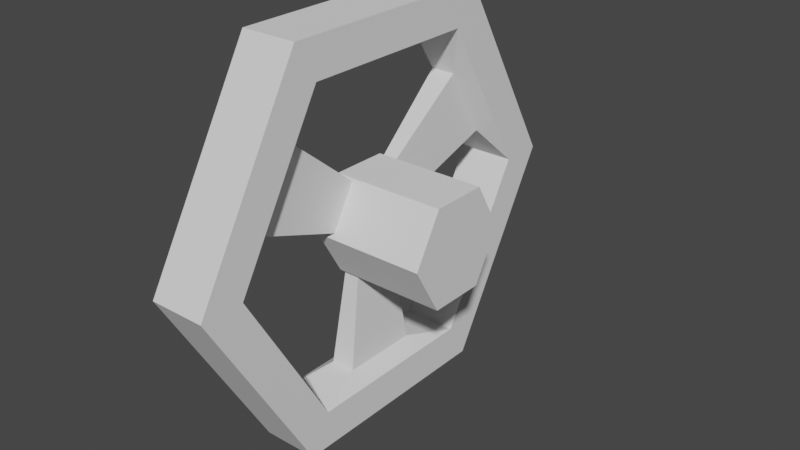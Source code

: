 # Source: door_handle.blend  (saved by Blender 2.83.19; exported with 4.5.12 LTS)
import bpy
from mathutils import Matrix  # noqa: F401  (used for matrix-valued properties, if any)

bpy.ops.wm.read_factory_settings(use_empty=True)
scene = bpy.context.scene
scene.name = 'Scene'

# ---- collections
col_collection = bpy.data.collections.new('Collection'); scene.collection.children.link(col_collection)

# ---- world
world_world = bpy.data.worlds.new('World'); scene.world = world_world
world_world.use_nodes = True; world_world.node_tree.nodes.clear()
_N = world_world.node_tree.nodes; _L = world_world.node_tree.links
n0 = _N.new('ShaderNodeOutputWorld'); n0.name = 'World Output'; n0.location = (300, 300)
n1 = _N.new('ShaderNodeBackground'); n1.name = 'Background'; n1.location = (10, 300)
n1.inputs[0].default_value = (0.05088, 0.05088, 0.05088, 1.0)
_L.new(n1.outputs[0], n0.inputs[0])
n0.is_active_output = True
world_world.color = (0.05088, 0.05088, 0.05088)
world_world.use_sun_shadow = False
world_world.sun_shadow_jitter_overblur = 0.0

# ---- meshes
me_cylinder = bpy.data.meshes.new('Cylinder')
me_cylinder.from_pydata([(-0.001574, 0.1614, -0.04073), (-0.001574, 0.1614, 0.009272), (0.1382, 0.08071, -0.04073), (0.1382, 0.08071, 0.009272), (0.1382, -0.08071, -0.04073), (0.1382, -0.08071, 0.009272), (-0.001574, -0.1614, -0.04073), (-0.001574, -0.1614, 0.009272), (-0.1414, -0.08071, -0.04073), (-0.1414, -0.08071, 0.009272), (-0.1414, 0.08071, -0.04073), (-0.1414, 0.08071, 0.009272), (-0.001574, 0.2, -0.04073), (0.1716, 0.1, -0.04073), (0.1716, 0.1, 0.009272), (-0.001574, 0.2, 0.009272), (0.1716, -0.1, -0.04073), (0.1716, -0.1, 0.009272), (-0.001574, -0.2, -0.04073), (-0.001574, -0.2, 0.009272), (-0.1748, -0.1, -0.04073), (-0.1748, -0.1, 0.009272), (-0.1748, 0.1, -0.04073), (-0.1748, 0.1, 0.009272), (0.1382, 0.08071, -0.04073), (0.1382, -0.08071, -0.04073), (0.1382, -0.08071, 0.009272), (0.1382, 0.08071, 0.009272), (-0.001574, -0.1614, -0.04073), (-0.1414, -0.08071, -0.04073), (-0.1414, -0.08071, 0.009272), (-0.001574, -0.1614, 0.009272), (-0.1414, 0.08071, -0.04073), (-0.001574, 0.1614, -0.04073), (-0.001574, 0.1614, 0.009272), (-0.1414, 0.08071, 0.009272), (-0.09703, 0.09476, -0.02666), (-0.03591, 0.13, -0.02666), (-0.03591, 0.13, -0.004798), (-0.09703, 0.09476, -0.004798), (-0.03591, -0.13, -0.02666), (-0.09703, -0.09476, -0.02666), (-0.09703, -0.09476, -0.004798), (-0.03591, -0.13, -0.004798), (0.1282, 0.03529, -0.02666), (0.1282, -0.03529, -0.02666), (0.1282, -0.03529, -0.004798), (0.1282, 0.03529, -0.004798), (0.0, 0.05, -0.025), (-2.186e-09, 0.05, 0.075), (0.0433, 0.025, -0.025), (0.0433, 0.025, 0.075), (0.0433, -0.025, -0.025), (0.0433, -0.025, 0.075), (-4.371e-09, -0.05, -0.025), (-6.557e-09, -0.05, 0.075), (-0.0433, -0.025, -0.025), (-0.0433, -0.025, 0.075), (-0.0433, 0.025, -0.025), (-0.0433, 0.025, 0.075), (-0.004395, 0.04746, -0.009134), (-0.004395, 0.04746, -0.02232), (-0.04127, 0.02617, -0.02232), (-0.04127, 0.02617, -0.009134), (0.0433, -0.02167, -0.02244), (0.0433, -0.02167, -0.01745), (0.0433, 0.02167, -0.009017), (0.0433, -0.02167, -0.009017), (0.0433, 0.02167, -0.02244), (-0.04127, -0.02617, -0.02232), (-0.004395, -0.04746, -0.009134), (-0.004395, -0.04746, -0.02232), (-0.04127, -0.02617, -0.009134), (-0.04127, -0.02617, -0.0203)], [], [(12, 15, 14, 13), (13, 14, 17, 16), (16, 17, 19, 18), (18, 19, 21, 20), (4, 5, 26, 25), (20, 21, 23, 22), (22, 23, 15, 12), (8, 10, 11, 9), (2, 0, 12, 13), (1, 3, 14, 15), (4, 2, 13, 16), (3, 5, 17, 14), (6, 4, 16, 18), (5, 7, 19, 17), (8, 6, 18, 20), (7, 9, 21, 19), (10, 8, 20, 22), (9, 11, 23, 21), (0, 10, 22, 12), (11, 1, 15, 23), (4, 6, 7, 5), (5, 3, 27, 26), (0, 2, 3, 1), (6, 8, 29, 28), (31, 28, 40, 43), (27, 24, 44, 47), (32, 33, 37, 36), (10, 0, 33, 32), (8, 9, 30, 29), (9, 7, 31, 30), (3, 2, 24, 27), (1, 11, 35, 34), (11, 10, 32, 35), (0, 1, 34, 33), (2, 4, 25, 24), (7, 6, 28, 31), (39, 36, 62, 63), (33, 34, 38, 37), (35, 32, 36, 39), (34, 35, 39, 38), (40, 41, 69, 71), (29, 30, 42, 41), (28, 29, 41, 40), (30, 31, 43, 42), (47, 44, 68, 66), (24, 25, 45, 44), (25, 26, 46, 45), (26, 27, 47, 46), (36, 37, 61, 62), (37, 38, 60, 61), (38, 39, 63, 60), (43, 40, 71, 70), (42, 43, 70, 72), (41, 42, 72, 73, 69), (46, 47, 66, 67), (45, 46, 67, 65, 64), (44, 45, 64, 68), (48, 49, 51, 50), (50, 66, 68, 64, 65, 52), (52, 53, 55, 54), (54, 70, 71, 69, 73, 56), (51, 49, 59, 57, 55, 53), (56, 57, 59, 58), (58, 63, 62, 61, 48), (48, 50, 52, 54, 56, 58), (52, 65, 67, 66, 50, 51, 53), (48, 61, 60, 63, 58, 59, 49), (56, 73, 72, 70, 54, 55, 57)])
_uv = me_cylinder.uv_layers.new(name='UVMap')
_uv.uv.foreach_set('vector', [1.0, 0.5, 1.0, 1.0, 0.8333, 1.0, 0.8333, 0.5, 0.8333, 0.5, 0.8333, 1.0, 0.6667, 1.0, 0.6667, 0.5, 0.6667, 0.5, 0.6667, 1.0, 0.5, 1.0, 0.5, 0.5, 0.5, 0.5, 0.5, 1.0, 0.3333, 1.0, 0.3333, 0.5, 0.9177, 0.1532, 0.4177, 0.1532, 0.4177, 0.1532, 0.9177, 0.1532, 0.3333, 0.5, 0.3333, 1.0, 0.1667, 1.0, 0.1667, 0.5, 0.1667, 0.5, 0.1667, 1.0, -8.941e-08, 1.0, -8.941e-08, 0.5, 0.5823, 0.1532, 0.5823, 0.3468, 0.08225, 0.3468, 0.08225, 0.1532, 0.9177, 0.3468, 0.75, 0.4437, 0.75, 0.49, 0.9578, 0.37, 0.25, 0.4437, 0.4177, 0.3468, 0.4578, 0.37, 0.25, 0.49, 0.9177, 0.1532, 0.9177, 0.3468, 0.9578, 0.37, 0.9578, 0.13, 0.4177, 0.3468, 0.4177, 0.1532, 0.4578, 0.13, 0.4578, 0.37, 0.75, 0.0563, 0.9177, 0.1532, 0.9578, 0.13, 0.75, 0.01, 0.4177, 0.1532, 0.25, 0.0563, 0.25, 0.01, 0.4578, 0.13, 0.5823, 0.1532, 0.75, 0.0563, 0.75, 0.01, 0.5422, 0.13, 0.25, 0.0563, 0.08225, 0.1532, 0.04215, 0.13, 0.25, 0.01, 0.5823, 0.3468, 0.5823, 0.1532, 0.5422, 0.13, 0.5422, 0.37, 0.08225, 0.1532, 0.08225, 0.3468, 0.04215, 0.37, 0.04215, 0.13, 0.75, 0.4437, 0.5823, 0.3468, 0.5422, 0.37, 0.75, 0.49, 0.08225, 0.3468, 0.25, 0.4437, 0.25, 0.49, 0.04215, 0.37, 0.9177, 0.1532, 0.75, 0.0563, 0.25, 0.0563, 0.4177, 0.1532, 0.4177, 0.1532, 0.4177, 0.3468, 0.4177, 0.3468, 0.4177, 0.1532, 0.75, 0.4437, 0.9177, 0.3468, 0.4177, 0.3468, 0.25, 0.4437, 0.75, 0.0563, 0.5823, 0.1532, 0.5823, 0.1532, 0.75, 0.0563, 0.25, 0.0563, 0.75, 0.0563, 0.75, 0.0563, 0.25, 0.0563, 0.4177, 0.3468, 0.9177, 0.3468, 0.9177, 0.3468, 0.4177, 0.3468, 0.5823, 0.3468, 0.75, 0.4437, 0.75, 0.4437, 0.5823, 0.3468, 0.5823, 0.3468, 0.75, 0.4437, 0.75, 0.4437, 0.5823, 0.3468, 0.5823, 0.1532, 0.08225, 0.1532, 0.08225, 0.1532, 0.5823, 0.1532, 0.08225, 0.1532, 0.25, 0.0563, 0.25, 0.0563, 0.08225, 0.1532, 0.4177, 0.3468, 0.9177, 0.3468, 0.9177, 0.3468, 0.4177, 0.3468, 0.25, 0.4437, 0.08225, 0.3468, 0.08225, 0.3468, 0.25, 0.4437, 0.08225, 0.3468, 0.5823, 0.3468, 0.5823, 0.3468, 0.08225, 0.3468, 0.75, 0.4437, 0.25, 0.4437, 0.25, 0.4437, 0.75, 0.4437, 0.9177, 0.3468, 0.9177, 0.1532, 0.9177, 0.1532, 0.9177, 0.3468, 0.25, 0.0563, 0.75, 0.0563, 0.75, 0.0563, 0.25, 0.0563, 0.08225, 0.3468, 0.5823, 0.3468, 0.5823, 0.3468, 0.08225, 0.3468, 0.75, 0.4437, 0.25, 0.4437, 0.25, 0.4437, 0.75, 0.4437, 0.08225, 0.3468, 0.5823, 0.3468, 0.5823, 0.3468, 0.08225, 0.3468, 0.25, 0.4437, 0.08225, 0.3468, 0.08225, 0.3468, 0.25, 0.4437, 0.75, 0.0563, 0.5823, 0.1532, 0.5823, 0.1532, 0.75, 0.0563, 0.5823, 0.1532, 0.08225, 0.1532, 0.08225, 0.1532, 0.5823, 0.1532, 0.75, 0.0563, 0.5823, 0.1532, 0.5823, 0.1532, 0.75, 0.0563, 0.08225, 0.1532, 0.25, 0.0563, 0.25, 0.0563, 0.08225, 0.1532, 0.4177, 0.3468, 0.9177, 0.3468, 0.9177, 0.3468, 0.4177, 0.3468, 0.9177, 0.3468, 0.9177, 0.1532, 0.9177, 0.1532, 0.9177, 0.3468, 0.9177, 0.1532, 0.4177, 0.1532, 0.4177, 0.1532, 0.9177, 0.1532, 0.4177, 0.1532, 0.4177, 0.3468, 0.4177, 0.3468, 0.4177, 0.1532, 0.5823, 0.3468, 0.75, 0.4437, 0.75, 0.4437, 0.5823, 0.3468, 0.75, 0.4437, 0.25, 0.4437, 0.25, 0.4437, 0.75, 0.4437, 0.25, 0.4437, 0.08225, 0.3468, 0.08225, 0.3468, 0.25, 0.4437, 0.25, 0.0563, 0.75, 0.0563, 0.75, 0.0563, 0.25, 0.0563, 0.08225, 0.1532, 0.25, 0.0563, 0.25, 0.0563, 0.08225, 0.1532, 0.5823, 0.1532, 0.08225, 0.1532, 0.08225, 0.1532, 0.5062, 0.1532, 0.5823, 0.1532, 0.4177, 0.1532, 0.4177, 0.3468, 0.4177, 0.3468, 0.4177, 0.1532, 0.9177, 0.1532, 0.4177, 0.1532, 0.4177, 0.1532, 0.7323, 0.1532, 0.9177, 0.1532, 0.9177, 0.3468, 0.9177, 0.1532, 0.9177, 0.1532, 0.9177, 0.3468, 1.0, 0.5, 1.0, 1.0, 0.8333, 1.0, 0.8333, 0.5, 0.8333, 0.5, 0.8222, 0.5799, 0.8222, 0.5128, 0.6778, 0.5128, 0.6778, 0.5377, 0.6667, 0.5, 0.6667, 0.5, 0.6667, 1.0, 0.5, 1.0, 0.5, 0.5, 0.5, 0.5, 0.4831, 0.5793, 0.4831, 0.5134, 0.3412, 0.5134, 0.3412, 0.5235, 0.3333, 0.5, 0.4578, 0.37, 0.25, 0.49, 0.04215, 0.37, 0.04215, 0.13, 0.25, 0.01, 0.4578, 0.13, 0.3333, 0.5, 0.3333, 1.0, 0.1667, 1.0, 0.1667, 0.5, 0.1667, 0.5, 0.1588, 0.5793, 0.1588, 0.5134, 0.01692, 0.5134, -8.941e-08, 0.5, 0.75, 0.49, 0.9578, 0.37, 0.9578, 0.13, 0.75, 0.01, 0.5422, 0.13, 0.5422, 0.37, 0.6667, 0.5, 0.6778, 0.5377, 0.6778, 0.5799, 0.8222, 0.5799, 0.8333, 0.5, 0.8333, 1.0, 0.6667, 1.0, -8.941e-08, 0.5, 0.01692, 0.5134, 0.01692, 0.5793, 0.1588, 0.5793, 0.1667, 0.5, 0.1667, 1.0, -8.941e-08, 1.0, 0.3333, 0.5, 0.3412, 0.5235, 0.3412, 0.5793, 0.4831, 0.5793, 0.5, 0.5, 0.5, 1.0, 0.3333, 1.0])
me_cylinder.use_remesh_fix_poles = True
me_cylinder.use_remesh_preserve_attributes = False
me_cylinder.use_mirror_vertex_groups = False
me_cylinder.update()

# ---- objects
ob_cylinder = bpy.data.objects.new('Cylinder', me_cylinder)

# ---- transforms, parenting, visibility, modifiers, constraints
ob_cylinder.location = (0.0, 0.0, 0.0)
ob_cylinder.rotation_euler = (0.0, 1.571, 0.0)
ob_cylinder.lineart.crease_threshold = 0.0

# ---- collection membership
col_collection.objects.link(ob_cylinder)

# ---- scene / render settings (as saved in the file)
scene.frame_start = 1; scene.frame_end = 250; scene.frame_set(1)
scene.render.engine = 'BLENDER_EEVEE_NEXT'
scene.cycles.use_denoising = False
scene.cycles.samples = 128
scene.cycles.sampling_pattern = 'TABULATED_SOBOL'
scene.cycles.use_adaptive_sampling = False
scene.cycles.use_light_tree = False
scene.view_settings.view_transform = 'Filmic'
bpy.context.view_layer.update()

# ---- added for rendering (the .blend has no active camera and no usable light): camera, sun
cam_auto = bpy.data.cameras.new('AutoCamera')
cam_auto.lens = 50.0
cam_auto.sensor_width = 36.0
cam_auto.clip_end = 1000.0
ob_auto_camera = bpy.data.objects.new('AutoCamera', cam_auto)
scene.collection.objects.link(ob_auto_camera)
ob_auto_camera.location = (0.518291, -0.601386, 0.402498)
ob_auto_camera.rotation_euler = (1.09748, -7.21219e-08, 0.694738)
scene.camera = ob_auto_camera
light_auto_sun = bpy.data.lights.new('AutoSun', 'SUN')
light_auto_sun.energy = 3.0
light_auto_sun.angle = 0.0523599
ob_auto_sun = bpy.data.objects.new('AutoSun', light_auto_sun)
scene.collection.objects.link(ob_auto_sun)
ob_auto_sun.rotation_euler = (0.872665, 0.174533, 0.523599)
bpy.context.view_layer.update()
